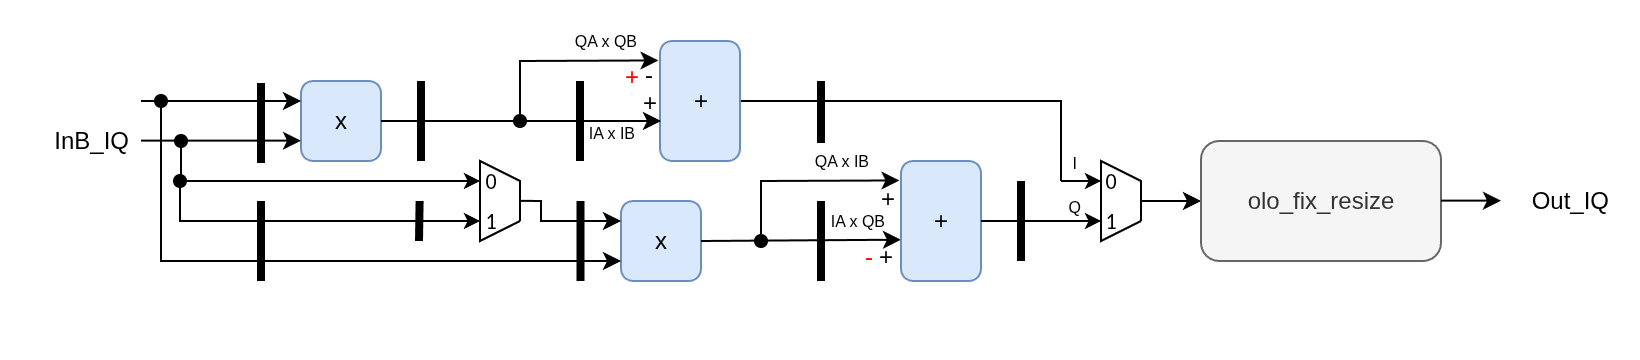

The diagram above was exported from draw.io. Its source (the exported page's mxGraphModel, read from the mxfile embedded in the PNG):
<mxGraphModel dx="1110" dy="565" grid="1" gridSize="10" guides="1" tooltips="1" connect="1" arrows="1" fold="1" page="1" pageScale="1" pageWidth="850" pageHeight="1100" math="0" shadow="0">
  <root>
    <mxCell id="0" />
    <mxCell id="1" parent="0" />
    <mxCell id="2" value="InB_IQ" style="text;strokeColor=none;fillColor=none;align=right;verticalAlign=middle;spacingLeft=4;spacingRight=4;overflow=hidden;points=[[0,0.5],[1,0.5]];portConstraint=eastwest;rotatable=0;whiteSpace=wrap;html=1;" vertex="1" parent="1">
      <mxGeometry x="40" y="770" width="60" height="20" as="geometry" />
    </mxCell>
    <mxCell id="3" value="" style="endArrow=none;html=1;rounded=0;strokeWidth=4;fillColor=#f5f5f5;strokeColor=light-dark(#000000,#000000);" edge="1" parent="1">
      <mxGeometry width="50" height="50" relative="1" as="geometry">
        <mxPoint x="319.5" y="790" as="sourcePoint" />
        <mxPoint x="319.5" y="750" as="targetPoint" />
      </mxGeometry>
    </mxCell>
    <mxCell id="4" value="+" style="rounded=1;whiteSpace=wrap;html=1;fillColor=#dae8fc;strokeColor=#6c8ebf;" vertex="1" parent="1">
      <mxGeometry x="359.5" y="730" width="40" height="60" as="geometry" />
    </mxCell>
    <mxCell id="5" value="" style="endArrow=none;html=1;rounded=0;strokeWidth=4;fillColor=#f5f5f5;strokeColor=light-dark(#000000,#000000);" edge="1" parent="1">
      <mxGeometry width="50" height="50" relative="1" as="geometry">
        <mxPoint x="160" y="850" as="sourcePoint" />
        <mxPoint x="160" y="810" as="targetPoint" />
      </mxGeometry>
    </mxCell>
    <mxCell id="6" value="" style="group;align=left;" vertex="1" connectable="0" parent="1">
      <mxGeometry x="300" y="800" width="220" height="80" as="geometry" />
    </mxCell>
    <mxCell id="7" value="" style="endArrow=none;html=1;rounded=0;strokeWidth=4;fillColor=#f5f5f5;strokeColor=light-dark(#000000,#000000);" edge="1" parent="6">
      <mxGeometry width="50" height="50" relative="1" as="geometry">
        <mxPoint x="19.75999999999999" y="50" as="sourcePoint" />
        <mxPoint x="19.75999999999999" y="10" as="targetPoint" />
      </mxGeometry>
    </mxCell>
    <mxCell id="8" value="x" style="rounded=1;whiteSpace=wrap;html=1;fillColor=#dae8fc;strokeColor=#6c8ebf;" vertex="1" parent="6">
      <mxGeometry x="40" y="10" width="40" height="40" as="geometry" />
    </mxCell>
    <mxCell id="9" value="" style="endArrow=classic;html=1;rounded=0;entryX=0;entryY=0.656;entryDx=0;entryDy=0;entryPerimeter=0;" edge="1" parent="6" target="13">
      <mxGeometry width="50" height="50" relative="1" as="geometry">
        <mxPoint x="80" y="30" as="sourcePoint" />
        <mxPoint x="130" y="-20" as="targetPoint" />
      </mxGeometry>
    </mxCell>
    <mxCell id="10" value="IA x QB" style="text;strokeColor=none;fillColor=none;align=right;verticalAlign=middle;spacingLeft=4;spacingRight=4;overflow=hidden;points=[[0,0.5],[1,0.5]];portConstraint=eastwest;rotatable=0;whiteSpace=wrap;html=1;fontSize=8;" vertex="1" parent="6">
      <mxGeometry x="118" y="10" width="60" height="20" as="geometry" />
    </mxCell>
    <mxCell id="11" value="QA x IB" style="text;strokeColor=none;fillColor=none;align=right;verticalAlign=middle;spacingLeft=4;spacingRight=4;overflow=hidden;points=[[0,0.5],[1,0.5]];portConstraint=eastwest;rotatable=0;whiteSpace=wrap;html=1;fontSize=8;" vertex="1" parent="6">
      <mxGeometry x="110" y="-20" width="60" height="20" as="geometry" />
    </mxCell>
    <mxCell id="12" value="" style="endArrow=none;html=1;rounded=0;strokeWidth=4;fillColor=#f5f5f5;strokeColor=light-dark(#000000,#000000);" edge="1" parent="6">
      <mxGeometry width="50" height="50" relative="1" as="geometry">
        <mxPoint x="140" y="50" as="sourcePoint" />
        <mxPoint x="140" y="10" as="targetPoint" />
      </mxGeometry>
    </mxCell>
    <mxCell id="13" value="+" style="rounded=1;whiteSpace=wrap;html=1;fillColor=#dae8fc;strokeColor=#6c8ebf;" vertex="1" parent="6">
      <mxGeometry x="180" y="-10" width="40" height="60" as="geometry" />
    </mxCell>
    <mxCell id="14" value="" style="endArrow=classic;html=1;rounded=0;startArrow=oval;startFill=1;entryX=-0.019;entryY=0.162;entryDx=0;entryDy=0;entryPerimeter=0;" edge="1" parent="6" target="13">
      <mxGeometry width="50" height="50" relative="1" as="geometry">
        <mxPoint x="110" y="30" as="sourcePoint" />
        <mxPoint x="180.5" y="-1" as="targetPoint" />
        <Array as="points">
          <mxPoint x="110" />
        </Array>
      </mxGeometry>
    </mxCell>
    <mxCell id="15" value="" style="endArrow=none;html=1;rounded=0;strokeWidth=4;fillColor=#f5f5f5;strokeColor=light-dark(#000000,#000000);" edge="1" parent="6">
      <mxGeometry width="50" height="50" relative="1" as="geometry">
        <mxPoint x="240" y="40" as="sourcePoint" />
        <mxPoint x="240" as="targetPoint" />
      </mxGeometry>
    </mxCell>
    <mxCell id="16" value="+" style="text;strokeColor=none;fillColor=none;align=right;verticalAlign=middle;spacingLeft=4;spacingRight=4;overflow=hidden;points=[[0,0.5],[1,0.5]];portConstraint=eastwest;rotatable=0;whiteSpace=wrap;html=1;" vertex="1" parent="6">
      <mxGeometry x="162" y="28" width="20" height="20" as="geometry" />
    </mxCell>
    <mxCell id="17" value="+" style="text;strokeColor=none;fillColor=none;align=right;verticalAlign=middle;spacingLeft=4;spacingRight=4;overflow=hidden;points=[[0,0.5],[1,0.5]];portConstraint=eastwest;rotatable=0;whiteSpace=wrap;html=1;" vertex="1" parent="6">
      <mxGeometry x="163" y="-1" width="20" height="20" as="geometry" />
    </mxCell>
    <mxCell id="18" value="" style="endArrow=none;html=1;rounded=0;strokeWidth=4;fillColor=#f5f5f5;strokeColor=light-dark(#000000,#000000);" edge="1" parent="1">
      <mxGeometry width="50" height="50" relative="1" as="geometry">
        <mxPoint x="239" y="830" as="sourcePoint" />
        <mxPoint x="239.3" y="810" as="targetPoint" />
      </mxGeometry>
    </mxCell>
    <mxCell id="19" value="" style="endArrow=classic;html=1;rounded=0;startArrow=oval;startFill=1;entryX=-0.019;entryY=0.162;entryDx=0;entryDy=0;entryPerimeter=0;" edge="1" target="4" parent="1">
      <mxGeometry width="50" height="50" relative="1" as="geometry">
        <mxPoint x="289.5" y="770" as="sourcePoint" />
        <mxPoint x="360" y="739" as="targetPoint" />
        <Array as="points">
          <mxPoint x="289.5" y="740" />
        </Array>
      </mxGeometry>
    </mxCell>
    <mxCell id="20" value="IA x IB" style="text;strokeColor=none;fillColor=none;align=right;verticalAlign=middle;spacingLeft=4;spacingRight=4;overflow=hidden;points=[[0,0.5],[1,0.5]];portConstraint=eastwest;rotatable=0;whiteSpace=wrap;html=1;fontSize=8;" vertex="1" parent="1">
      <mxGeometry x="292.5" y="766" width="60" height="20" as="geometry" />
    </mxCell>
    <mxCell id="21" value="QA x QB" style="text;strokeColor=none;fillColor=none;align=right;verticalAlign=middle;spacingLeft=4;spacingRight=4;overflow=hidden;points=[[0,0.5],[1,0.5]];portConstraint=eastwest;rotatable=0;whiteSpace=wrap;html=1;fontSize=8;" vertex="1" parent="1">
      <mxGeometry x="293.5" y="720" width="60" height="20" as="geometry" />
    </mxCell>
    <mxCell id="22" style="vsdxID=5;fillColor=none;gradientColor=none;strokeColor=none;labelBackgroundColor=none;rounded=0;html=1;whiteSpace=wrap;" vertex="1" parent="1">
      <mxGeometry x="249.5" y="790" width="40" height="40" as="geometry" />
    </mxCell>
    <mxCell id="23" style="vsdxID=8;fillColor=#ffffff;gradientColor=none;shape=stencil(UzV2Ls5ILEhVNTIoLinKz04tz0wpyVA1dlE1MsrMy0gtyiwBslSNXVWNndPyi1LTi/JL81Ig/IJEkEoQKze/DGRCBUSfoYEBSI+RQSWEb24K5rpB1OZk5uFRa4RHLapKA2IVwqwgyn5UtwIZCE+mZebkQMIIWR49UIBCkAA1dgUA);strokeColor=#000000;labelBackgroundColor=#ffffff;rounded=0;html=1;whiteSpace=wrap;" vertex="1" parent="22">
      <mxGeometry x="20" width="20" height="40" as="geometry" />
    </mxCell>
    <mxCell id="24" value="&lt;font style=&quot;font-size:11px;font-family:Calibri;color:#000000;direction:ltr;letter-spacing:0px;line-height:120%;opacity:1&quot;&gt;0&lt;br/&gt;&lt;/font&gt;" style="verticalAlign=middle;align=center;vsdxID=9;fillColor=none;gradientColor=none;shape=stencil(nZBLDoAgDERP0z3SIyjew0SURgSD+Lu9kMZoXLhwN9O+tukAlrNpJg1SzDH4QW/URgNYgZTkjA4UkwJUgGXng+6DX1zLfmoymdXo17xh5zmRJ6Q42BWCfc2oJfdAr+Yv+AP9Cb7OJ3H/2JG1HNGz/84klThPVCc=);strokeColor=none;spacingTop=-3;spacingBottom=-3;spacingLeft=-3;spacingRight=-3;labelBackgroundColor=none;rounded=0;html=1;whiteSpace=wrap;" vertex="1" parent="22">
      <mxGeometry x="20" y="5" width="10" height="10" as="geometry" />
    </mxCell>
    <mxCell id="25" value="&lt;font style=&quot;font-size:11px;font-family:Calibri;color:#000000;direction:ltr;letter-spacing:0px;line-height:120%;opacity:1&quot;&gt;1&lt;br/&gt;&lt;/font&gt;" style="verticalAlign=middle;align=center;vsdxID=10;fillColor=none;gradientColor=none;shape=stencil(nZBLDoAgDERP0z3SIyjew0SURgSD+Lu9kMZoXLhwN9O+tukAlrNpJg1SzDH4QW/URgNYgZTkjA4UkwJUgGXng+6DX1zLfmoymdXo17xh5zmRJ6Q42BWCfc2oJfdAr+Yv+AP9Cb7OJ3H/2JG1HNGz/84klThPVCc=);strokeColor=none;spacingTop=-3;spacingBottom=-3;spacingLeft=-3;spacingRight=-3;labelBackgroundColor=none;rounded=0;html=1;whiteSpace=wrap;" vertex="1" parent="22">
      <mxGeometry x="20" y="25" width="10" height="10" as="geometry" />
    </mxCell>
    <mxCell id="26" style="vsdxID=6;edgeStyle=none;startArrow=none;endArrow=classic;startSize=5;endSize=5;strokeColor=#000000;spacingTop=0;spacingBottom=0;spacingLeft=0;spacingRight=0;verticalAlign=middle;html=1;labelBackgroundColor=#ffffff;rounded=0;" edge="1" parent="22">
      <mxGeometry relative="1" as="geometry">
        <mxPoint as="offset" />
        <Array as="points" />
        <mxPoint y="10" as="sourcePoint" />
        <mxPoint x="20" y="10" as="targetPoint" />
      </mxGeometry>
    </mxCell>
    <mxCell id="27" style="vsdxID=7;edgeStyle=none;startArrow=none;endArrow=classic;startSize=5;endSize=5;strokeColor=#000000;spacingTop=0;spacingBottom=0;spacingLeft=0;spacingRight=0;verticalAlign=middle;html=1;labelBackgroundColor=#ffffff;rounded=0;" edge="1" parent="22">
      <mxGeometry relative="1" as="geometry">
        <mxPoint as="offset" />
        <Array as="points" />
        <mxPoint y="30" as="sourcePoint" />
        <mxPoint x="20" y="30" as="targetPoint" />
      </mxGeometry>
    </mxCell>
    <mxCell id="28" value="" style="endArrow=none;html=1;rounded=0;entryX=0;entryY=0.25;entryDx=0;entryDy=0;startArrow=oval;startFill=1;" edge="1" target="22" parent="1">
      <mxGeometry width="50" height="50" relative="1" as="geometry">
        <mxPoint x="120" y="780" as="sourcePoint" />
        <mxPoint x="170" y="730" as="targetPoint" />
        <Array as="points">
          <mxPoint x="120" y="800" />
        </Array>
      </mxGeometry>
    </mxCell>
    <mxCell id="29" value="" style="endArrow=none;html=1;rounded=0;startArrow=oval;startFill=1;" edge="1" parent="1">
      <mxGeometry width="50" height="50" relative="1" as="geometry">
        <mxPoint x="119.5" y="800" as="sourcePoint" />
        <mxPoint x="249.5" y="820" as="targetPoint" />
        <Array as="points">
          <mxPoint x="119.5" y="820" />
        </Array>
      </mxGeometry>
    </mxCell>
    <mxCell id="30" value="" style="endArrow=classic;html=1;rounded=0;exitX=1.001;exitY=0.498;exitDx=0;exitDy=0;entryX=0;entryY=0.25;entryDx=0;entryDy=0;exitPerimeter=0;" edge="1" source="23" target="8" parent="1">
      <mxGeometry width="50" height="50" relative="1" as="geometry">
        <mxPoint x="289.5" y="790" as="sourcePoint" />
        <mxPoint x="340" y="910" as="targetPoint" />
        <Array as="points">
          <mxPoint x="300" y="810" />
          <mxPoint x="300" y="820" />
        </Array>
      </mxGeometry>
    </mxCell>
    <mxCell id="31" value="" style="endArrow=none;html=1;rounded=0;strokeWidth=4;fillColor=#f5f5f5;strokeColor=light-dark(#000000,#000000);" edge="1" parent="1">
      <mxGeometry width="50" height="50" relative="1" as="geometry">
        <mxPoint x="160" y="791" as="sourcePoint" />
        <mxPoint x="160" y="751" as="targetPoint" />
      </mxGeometry>
    </mxCell>
    <mxCell id="32" value="x" style="rounded=1;whiteSpace=wrap;html=1;fillColor=#dae8fc;strokeColor=#6c8ebf;" vertex="1" parent="1">
      <mxGeometry x="180" y="750" width="40" height="40" as="geometry" />
    </mxCell>
    <mxCell id="33" value="" style="endArrow=none;html=1;rounded=0;strokeWidth=4;fillColor=#f5f5f5;strokeColor=light-dark(#000000,#000000);" edge="1" parent="1">
      <mxGeometry width="50" height="50" relative="1" as="geometry">
        <mxPoint x="240" y="790" as="sourcePoint" />
        <mxPoint x="240" y="750" as="targetPoint" />
      </mxGeometry>
    </mxCell>
    <mxCell id="34" value="" style="endArrow=classic;html=1;rounded=0;entryX=0;entryY=0.25;entryDx=0;entryDy=0;" edge="1" target="32" parent="1">
      <mxGeometry width="50" height="50" relative="1" as="geometry">
        <mxPoint x="100" y="760" as="sourcePoint" />
        <mxPoint x="150" y="710" as="targetPoint" />
      </mxGeometry>
    </mxCell>
    <mxCell id="35" value="" style="endArrow=classic;html=1;rounded=0;entryX=0;entryY=0.25;entryDx=0;entryDy=0;" edge="1" parent="1">
      <mxGeometry width="50" height="50" relative="1" as="geometry">
        <mxPoint x="100" y="779.83" as="sourcePoint" />
        <mxPoint x="180" y="779.83" as="targetPoint" />
      </mxGeometry>
    </mxCell>
    <mxCell id="36" value="" style="endArrow=classic;html=1;rounded=0;" edge="1" parent="1">
      <mxGeometry width="50" height="50" relative="1" as="geometry">
        <mxPoint x="220" y="770" as="sourcePoint" />
        <mxPoint x="360" y="770" as="targetPoint" />
      </mxGeometry>
    </mxCell>
    <mxCell id="37" value="" style="endArrow=none;html=1;rounded=0;strokeWidth=4;fillColor=#f5f5f5;strokeColor=light-dark(#000000,#000000);" edge="1" parent="1">
      <mxGeometry width="50" height="50" relative="1" as="geometry">
        <mxPoint x="440" y="781" as="sourcePoint" />
        <mxPoint x="440" y="750" as="targetPoint" />
      </mxGeometry>
    </mxCell>
    <mxCell id="38" style="vsdxID=5;fillColor=none;gradientColor=none;strokeColor=none;labelBackgroundColor=none;rounded=0;html=1;whiteSpace=wrap;" vertex="1" parent="1">
      <mxGeometry x="560" y="790" width="40" height="40" as="geometry" />
    </mxCell>
    <mxCell id="39" style="vsdxID=8;fillColor=#ffffff;gradientColor=none;shape=stencil(UzV2Ls5ILEhVNTIoLinKz04tz0wpyVA1dlE1MsrMy0gtyiwBslSNXVWNndPyi1LTi/JL81Ig/IJEkEoQKze/DGRCBUSfoYEBSI+RQSWEb24K5rpB1OZk5uFRa4RHLapKA2IVwqwgyn5UtwIZCE+mZebkQMIIWR49UIBCkAA1dgUA);strokeColor=#000000;labelBackgroundColor=#ffffff;rounded=0;html=1;whiteSpace=wrap;" vertex="1" parent="38">
      <mxGeometry x="20" width="20" height="40" as="geometry" />
    </mxCell>
    <mxCell id="40" value="&lt;font style=&quot;font-size:11px;font-family:Calibri;color:#000000;direction:ltr;letter-spacing:0px;line-height:120%;opacity:1&quot;&gt;0&lt;br/&gt;&lt;/font&gt;" style="verticalAlign=middle;align=center;vsdxID=9;fillColor=none;gradientColor=none;shape=stencil(nZBLDoAgDERP0z3SIyjew0SURgSD+Lu9kMZoXLhwN9O+tukAlrNpJg1SzDH4QW/URgNYgZTkjA4UkwJUgGXng+6DX1zLfmoymdXo17xh5zmRJ6Q42BWCfc2oJfdAr+Yv+AP9Cb7OJ3H/2JG1HNGz/84klThPVCc=);strokeColor=none;spacingTop=-3;spacingBottom=-3;spacingLeft=-3;spacingRight=-3;labelBackgroundColor=none;rounded=0;html=1;whiteSpace=wrap;" vertex="1" parent="38">
      <mxGeometry x="20" y="5" width="10" height="10" as="geometry" />
    </mxCell>
    <mxCell id="41" value="&lt;font style=&quot;font-size:11px;font-family:Calibri;color:#000000;direction:ltr;letter-spacing:0px;line-height:120%;opacity:1&quot;&gt;1&lt;br/&gt;&lt;/font&gt;" style="verticalAlign=middle;align=center;vsdxID=10;fillColor=none;gradientColor=none;shape=stencil(nZBLDoAgDERP0z3SIyjew0SURgSD+Lu9kMZoXLhwN9O+tukAlrNpJg1SzDH4QW/URgNYgZTkjA4UkwJUgGXng+6DX1zLfmoymdXo17xh5zmRJ6Q42BWCfc2oJfdAr+Yv+AP9Cb7OJ3H/2JG1HNGz/84klThPVCc=);strokeColor=none;spacingTop=-3;spacingBottom=-3;spacingLeft=-3;spacingRight=-3;labelBackgroundColor=none;rounded=0;html=1;whiteSpace=wrap;" vertex="1" parent="38">
      <mxGeometry x="20" y="25" width="10" height="10" as="geometry" />
    </mxCell>
    <mxCell id="42" style="vsdxID=6;edgeStyle=none;startArrow=none;endArrow=classic;startSize=5;endSize=5;strokeColor=#000000;spacingTop=0;spacingBottom=0;spacingLeft=0;spacingRight=0;verticalAlign=middle;html=1;labelBackgroundColor=#ffffff;rounded=0;" edge="1" parent="38">
      <mxGeometry relative="1" as="geometry">
        <mxPoint as="offset" />
        <Array as="points" />
        <mxPoint y="10" as="sourcePoint" />
        <mxPoint x="20" y="10" as="targetPoint" />
      </mxGeometry>
    </mxCell>
    <mxCell id="43" style="vsdxID=7;edgeStyle=none;startArrow=none;endArrow=classic;startSize=5;endSize=5;strokeColor=#000000;spacingTop=0;spacingBottom=0;spacingLeft=0;spacingRight=0;verticalAlign=middle;html=1;labelBackgroundColor=#ffffff;rounded=0;" edge="1" parent="38">
      <mxGeometry relative="1" as="geometry">
        <mxPoint as="offset" />
        <Array as="points" />
        <mxPoint y="30" as="sourcePoint" />
        <mxPoint x="20" y="30" as="targetPoint" />
      </mxGeometry>
    </mxCell>
    <mxCell id="44" value="" style="endArrow=none;html=1;rounded=0;entryX=0;entryY=0.25;entryDx=0;entryDy=0;" edge="1" target="38" parent="1">
      <mxGeometry width="50" height="50" relative="1" as="geometry">
        <mxPoint x="400" y="760" as="sourcePoint" />
        <mxPoint x="450" y="710" as="targetPoint" />
        <Array as="points">
          <mxPoint x="560" y="760" />
        </Array>
      </mxGeometry>
    </mxCell>
    <mxCell id="45" value="" style="endArrow=none;html=1;rounded=0;exitX=1;exitY=0.5;exitDx=0;exitDy=0;" edge="1" source="13" parent="1">
      <mxGeometry width="50" height="50" relative="1" as="geometry">
        <mxPoint x="620" y="870" as="sourcePoint" />
        <mxPoint x="560" y="820" as="targetPoint" />
        <Array as="points" />
      </mxGeometry>
    </mxCell>
    <mxCell id="46" value="" style="endArrow=classic;html=1;rounded=0;" edge="1" parent="1">
      <mxGeometry width="50" height="50" relative="1" as="geometry">
        <mxPoint x="600" y="810" as="sourcePoint" />
        <mxPoint x="630" y="810" as="targetPoint" />
      </mxGeometry>
    </mxCell>
    <mxCell id="47" value="Out_IQ" style="text;strokeColor=none;fillColor=none;align=right;verticalAlign=middle;spacingLeft=4;spacingRight=4;overflow=hidden;points=[[0,0.5],[1,0.5]];portConstraint=eastwest;rotatable=0;whiteSpace=wrap;html=1;" vertex="1" parent="1">
      <mxGeometry x="780" y="800" width="60" height="20" as="geometry" />
    </mxCell>
    <mxCell id="48" value="" style="endArrow=classic;html=1;rounded=0;startArrow=oval;startFill=1;entryX=0;entryY=0.75;entryDx=0;entryDy=0;" edge="1" target="8" parent="1">
      <mxGeometry width="50" height="50" relative="1" as="geometry">
        <mxPoint x="110" y="760" as="sourcePoint" />
        <mxPoint x="340" y="950" as="targetPoint" />
        <Array as="points">
          <mxPoint x="110" y="840" />
          <mxPoint x="200" y="840" />
        </Array>
      </mxGeometry>
    </mxCell>
    <mxCell id="49" value="olo_fix_resize" style="rounded=1;whiteSpace=wrap;html=1;fillColor=#f5f5f5;fontColor=#333333;strokeColor=#666666;" vertex="1" parent="1">
      <mxGeometry x="630" y="780" width="120" height="60" as="geometry" />
    </mxCell>
    <mxCell id="50" value="" style="endArrow=classic;html=1;rounded=0;" edge="1" parent="1">
      <mxGeometry width="50" height="50" relative="1" as="geometry">
        <mxPoint x="750" y="809.8" as="sourcePoint" />
        <mxPoint x="780" y="809.8" as="targetPoint" />
      </mxGeometry>
    </mxCell>
    <mxCell id="51" value="+" style="text;strokeColor=none;fillColor=none;align=right;verticalAlign=middle;spacingLeft=4;spacingRight=4;overflow=hidden;points=[[0,0.5],[1,0.5]];portConstraint=eastwest;rotatable=0;whiteSpace=wrap;html=1;" vertex="1" parent="1">
      <mxGeometry x="343.5" y="751" width="20" height="20" as="geometry" />
    </mxCell>
    <mxCell id="52" value="-" style="text;strokeColor=none;fillColor=none;align=right;verticalAlign=middle;spacingLeft=4;spacingRight=4;overflow=hidden;points=[[0,0.5],[1,0.5]];portConstraint=eastwest;rotatable=0;whiteSpace=wrap;html=1;" vertex="1" parent="1">
      <mxGeometry x="341.5" y="737" width="20" height="20" as="geometry" />
    </mxCell>
    <mxCell id="53" value="+" style="text;strokeColor=none;fillColor=none;align=right;verticalAlign=middle;spacingLeft=4;spacingRight=4;overflow=hidden;points=[[0,0.5],[1,0.5]];portConstraint=eastwest;rotatable=0;whiteSpace=wrap;html=1;fontColor=#FF0000;" vertex="1" parent="1">
      <mxGeometry x="335" y="738" width="20" height="20" as="geometry" />
    </mxCell>
    <mxCell id="54" value="I" style="text;strokeColor=none;fillColor=none;align=right;verticalAlign=middle;spacingLeft=4;spacingRight=4;overflow=hidden;points=[[0,0.5],[1,0.5]];portConstraint=eastwest;rotatable=0;whiteSpace=wrap;html=1;fontSize=8;" vertex="1" parent="1">
      <mxGeometry x="514" y="781" width="60" height="20" as="geometry" />
    </mxCell>
    <mxCell id="55" value="Q" style="text;strokeColor=none;fillColor=none;align=right;verticalAlign=middle;spacingLeft=4;spacingRight=4;overflow=hidden;points=[[0,0.5],[1,0.5]];portConstraint=eastwest;rotatable=0;whiteSpace=wrap;html=1;fontSize=8;" vertex="1" parent="1">
      <mxGeometry x="516" y="803" width="60" height="20" as="geometry" />
    </mxCell>
    <mxCell id="56" value="-" style="text;strokeColor=none;fillColor=none;align=right;verticalAlign=middle;spacingLeft=4;spacingRight=4;overflow=hidden;points=[[0,0.5],[1,0.5]];portConstraint=eastwest;rotatable=0;whiteSpace=wrap;html=1;fontColor=#FF0000;" vertex="1" parent="1">
      <mxGeometry x="452" y="828" width="20" height="20" as="geometry" />
    </mxCell>
  </root>
</mxGraphModel>